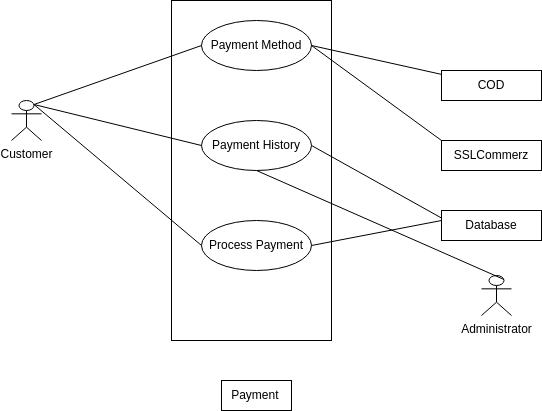

The diagram above was exported from draw.io. Its source (the exported page's mxGraphModel, read from the mxfile embedded in the PNG):
<mxGraphModel dx="592" dy="470" grid="1" gridSize="10" guides="1" tooltips="1" connect="1" arrows="1" fold="1" page="1" pageScale="1" pageWidth="850" pageHeight="1100" background="#ffffff" math="0" shadow="0">
  <root>
    <mxCell id="0" />
    <mxCell id="1" parent="0" />
    <mxCell id="2" value="" style="rounded=0;whiteSpace=wrap;html=1;fillColor=none;strokeColor=#000000;fontColor=#000000;" parent="1" vertex="1">
      <mxGeometry x="330" y="70" width="160" height="340" as="geometry" />
    </mxCell>
    <mxCell id="16" style="edgeStyle=none;html=1;exitX=1;exitY=0.5;exitDx=0;exitDy=0;endArrow=none;endFill=0;fillColor=none;strokeColor=#000000;fontColor=#000000;" parent="1" source="3" target="14" edge="1">
      <mxGeometry relative="1" as="geometry" />
    </mxCell>
    <mxCell id="17" style="edgeStyle=none;html=1;exitX=1;exitY=0.5;exitDx=0;exitDy=0;entryX=0;entryY=0;entryDx=0;entryDy=0;endArrow=none;endFill=0;fillColor=none;strokeColor=#000000;fontColor=#000000;" parent="1" source="3" target="15" edge="1">
      <mxGeometry relative="1" as="geometry" />
    </mxCell>
    <mxCell id="3" value="Payment Method" style="ellipse;whiteSpace=wrap;html=1;fillColor=none;strokeColor=#000000;fontColor=#000000;" parent="1" vertex="1">
      <mxGeometry x="360" y="90" width="110" height="50" as="geometry" />
    </mxCell>
    <mxCell id="11" style="edgeStyle=none;html=1;exitX=1;exitY=0.5;exitDx=0;exitDy=0;entryX=0;entryY=0.25;entryDx=0;entryDy=0;endArrow=none;endFill=0;fillColor=none;strokeColor=#000000;fontColor=#000000;" parent="1" source="4" target="10" edge="1">
      <mxGeometry relative="1" as="geometry" />
    </mxCell>
    <mxCell id="4" value="Payment History" style="ellipse;whiteSpace=wrap;html=1;fillColor=none;strokeColor=#000000;fontColor=#000000;" parent="1" vertex="1">
      <mxGeometry x="360" y="190" width="110" height="50" as="geometry" />
    </mxCell>
    <mxCell id="12" style="edgeStyle=none;html=1;exitX=1;exitY=0.5;exitDx=0;exitDy=0;endArrow=none;endFill=0;fillColor=none;strokeColor=#000000;fontColor=#000000;" parent="1" source="5" edge="1">
      <mxGeometry relative="1" as="geometry">
        <mxPoint x="600" y="290" as="targetPoint" />
      </mxGeometry>
    </mxCell>
    <mxCell id="5" value="Process Payment" style="ellipse;whiteSpace=wrap;html=1;fillColor=none;strokeColor=#000000;fontColor=#000000;" parent="1" vertex="1">
      <mxGeometry x="360" y="290" width="110" height="50" as="geometry" />
    </mxCell>
    <mxCell id="7" style="edgeStyle=none;html=1;exitX=0.75;exitY=0.1;exitDx=0;exitDy=0;exitPerimeter=0;entryX=0;entryY=0.5;entryDx=0;entryDy=0;endArrow=none;endFill=0;fillColor=none;strokeColor=#000000;fontColor=#000000;" parent="1" source="6" target="3" edge="1">
      <mxGeometry relative="1" as="geometry" />
    </mxCell>
    <mxCell id="8" style="edgeStyle=none;html=1;exitX=0.75;exitY=0.1;exitDx=0;exitDy=0;exitPerimeter=0;entryX=0;entryY=0.5;entryDx=0;entryDy=0;endArrow=none;endFill=0;fillColor=none;strokeColor=#000000;fontColor=#000000;" parent="1" source="6" target="4" edge="1">
      <mxGeometry relative="1" as="geometry" />
    </mxCell>
    <mxCell id="9" style="edgeStyle=none;html=1;exitX=0.75;exitY=0.1;exitDx=0;exitDy=0;exitPerimeter=0;entryX=0;entryY=0.5;entryDx=0;entryDy=0;endArrow=none;endFill=0;fillColor=none;strokeColor=#000000;fontColor=#000000;" parent="1" source="6" target="5" edge="1">
      <mxGeometry relative="1" as="geometry" />
    </mxCell>
    <mxCell id="6" value="Customer" style="shape=umlActor;verticalLabelPosition=bottom;verticalAlign=top;html=1;outlineConnect=0;fillColor=none;strokeColor=#000000;fontColor=#000000;" parent="1" vertex="1">
      <mxGeometry x="170" y="170" width="30" height="40" as="geometry" />
    </mxCell>
    <mxCell id="10" value="Database" style="rounded=0;whiteSpace=wrap;html=1;fillColor=none;strokeColor=#000000;fontColor=#000000;" parent="1" vertex="1">
      <mxGeometry x="600" y="280" width="100" height="30" as="geometry" />
    </mxCell>
    <mxCell id="14" value="COD" style="rounded=0;whiteSpace=wrap;html=1;fillColor=none;strokeColor=#000000;fontColor=#000000;" parent="1" vertex="1">
      <mxGeometry x="600" y="140" width="100" height="30" as="geometry" />
    </mxCell>
    <mxCell id="15" value="SSLCommerz" style="rounded=0;whiteSpace=wrap;html=1;fillColor=none;strokeColor=#000000;fontColor=#000000;" parent="1" vertex="1">
      <mxGeometry x="600" y="210" width="100" height="30" as="geometry" />
    </mxCell>
    <mxCell id="18" value="Payment&amp;nbsp;" style="text;html=1;align=center;verticalAlign=middle;resizable=0;points=[];autosize=1;strokeColor=#000000;fillColor=none;fontColor=#000000;" parent="1" vertex="1">
      <mxGeometry x="380" y="450" width="70" height="30" as="geometry" />
    </mxCell>
    <mxCell id="20" style="edgeStyle=none;html=1;exitX=0.75;exitY=0.1;exitDx=0;exitDy=0;exitPerimeter=0;entryX=0.5;entryY=1;entryDx=0;entryDy=0;endArrow=none;endFill=0;fillColor=none;strokeColor=#000000;fontColor=#000000;" parent="1" source="19" target="4" edge="1">
      <mxGeometry relative="1" as="geometry">
        <mxPoint x="830" y="290" as="targetPoint" />
      </mxGeometry>
    </mxCell>
    <mxCell id="19" value="Administrator" style="shape=umlActor;verticalLabelPosition=bottom;verticalAlign=top;html=1;outlineConnect=0;fillColor=none;strokeColor=#000000;fontColor=#000000;" parent="1" vertex="1">
      <mxGeometry x="640" y="345" width="30" height="40" as="geometry" />
    </mxCell>
  </root>
</mxGraphModel>